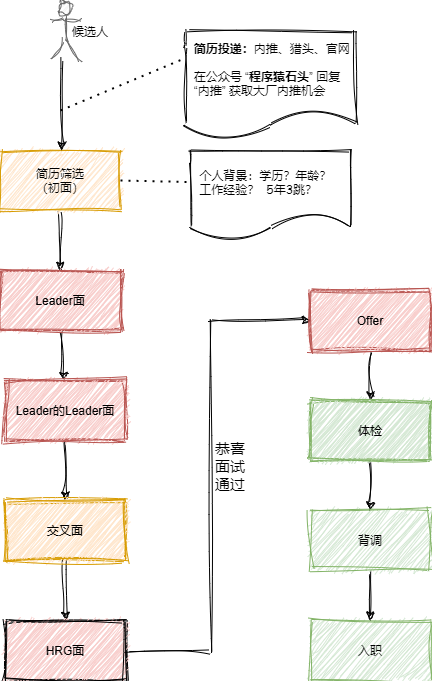

The diagram above was exported from draw.io. Its source (the exported page's mxGraphModel, read from the mxfile embedded in the PNG):
<mxGraphModel dx="2150" dy="2063" grid="1" gridSize="10" guides="1" tooltips="1" connect="1" arrows="1" fold="1" page="1" pageScale="1" pageWidth="827" pageHeight="1169" math="0" shadow="0">
  <root>
    <mxCell id="0" />
    <mxCell id="1" parent="0" />
    <mxCell id="2" value="" style="edgeStyle=none;rounded=0;orthogonalLoop=1;jettySize=auto;html=1;comic=1;jiggle=2;sketch=1;" edge="1" source="3" target="9" parent="1">
      <mxGeometry relative="1" as="geometry" />
    </mxCell>
    <mxCell id="3" value="Leader面" style="rounded=0;whiteSpace=wrap;html=1;fillColor=#f8cecc;strokeColor=#b85450;comic=1;jiggle=2;sketch=1;" vertex="1" parent="1">
      <mxGeometry x="-310" y="640" width="120" height="60" as="geometry" />
    </mxCell>
    <mxCell id="4" value="" style="edgeStyle=none;rounded=0;orthogonalLoop=1;jettySize=auto;html=1;comic=1;jiggle=2;sketch=1;" edge="1" source="5" target="3" parent="1">
      <mxGeometry relative="1" as="geometry" />
    </mxCell>
    <mxCell id="5" value="简历筛选&lt;br&gt;（初面）" style="rounded=0;whiteSpace=wrap;html=1;fillColor=#ffe6cc;strokeColor=#d79b00;comic=1;jiggle=2;sketch=1;" vertex="1" parent="1">
      <mxGeometry x="-310" y="520" width="120" height="60" as="geometry" />
    </mxCell>
    <mxCell id="6" value="" style="rounded=0;orthogonalLoop=1;jettySize=auto;html=1;startArrow=none;comic=1;jiggle=2;sketch=1;" edge="1" source="7" target="5" parent="1">
      <mxGeometry relative="1" as="geometry">
        <mxPoint x="-255" y="430" as="sourcePoint" />
      </mxGeometry>
    </mxCell>
    <mxCell id="7" value="" style="shape=umlActor;verticalLabelPosition=bottom;verticalAlign=top;html=1;outlineConnect=0;fillColor=#f5f5f5;strokeColor=#666666;comic=1;jiggle=2;sketch=1;fontColor=#333333;" vertex="1" parent="1">
      <mxGeometry x="-260" y="370" width="30" height="60" as="geometry" />
    </mxCell>
    <mxCell id="8" value="" style="edgeStyle=none;rounded=0;orthogonalLoop=1;jettySize=auto;html=1;comic=1;jiggle=2;sketch=1;" edge="1" source="9" target="11" parent="1">
      <mxGeometry relative="1" as="geometry" />
    </mxCell>
    <mxCell id="9" value="Leader的Leader面" style="rounded=0;whiteSpace=wrap;html=1;fillColor=#f8cecc;strokeColor=#b85450;comic=1;jiggle=2;sketch=1;" vertex="1" parent="1">
      <mxGeometry x="-305" y="750" width="120" height="60" as="geometry" />
    </mxCell>
    <mxCell id="10" value="" style="edgeStyle=none;rounded=0;orthogonalLoop=1;jettySize=auto;html=1;comic=1;jiggle=2;sketch=1;" edge="1" source="11" target="13" parent="1">
      <mxGeometry relative="1" as="geometry" />
    </mxCell>
    <mxCell id="11" value="&lt;font face=&quot;Comic Sans MS&quot;&gt;交叉面&lt;/font&gt;" style="rounded=0;whiteSpace=wrap;html=1;fillColor=#ffe6cc;strokeColor=#d79b00;comic=1;jiggle=2;sketch=1;" vertex="1" parent="1">
      <mxGeometry x="-305" y="870" width="120" height="60" as="geometry" />
    </mxCell>
    <mxCell id="12" value="" style="edgeStyle=orthogonalEdgeStyle;rounded=0;orthogonalLoop=1;jettySize=auto;html=1;comic=1;jiggle=2;sketch=1;" edge="1" source="13" target="15" parent="1">
      <mxGeometry relative="1" as="geometry">
        <Array as="points">
          <mxPoint x="-100" y="1020" />
          <mxPoint x="-100" y="690" />
        </Array>
      </mxGeometry>
    </mxCell>
    <mxCell id="13" value="HRG面" style="rounded=0;whiteSpace=wrap;html=1;comic=1;jiggle=2;sketch=1;fillColor=#f8cecc;" vertex="1" parent="1">
      <mxGeometry x="-305" y="990" width="120" height="60" as="geometry" />
    </mxCell>
    <mxCell id="14" value="" style="edgeStyle=none;rounded=0;orthogonalLoop=1;jettySize=auto;html=1;comic=1;jiggle=2;sketch=1;" edge="1" source="15" target="17" parent="1">
      <mxGeometry relative="1" as="geometry" />
    </mxCell>
    <mxCell id="15" value="Offer" style="whiteSpace=wrap;html=1;rounded=0;fillColor=#f8cecc;strokeColor=#b85450;comic=1;jiggle=2;sketch=1;" vertex="1" parent="1">
      <mxGeometry y="660" width="120" height="60" as="geometry" />
    </mxCell>
    <mxCell id="16" value="" style="edgeStyle=none;rounded=0;orthogonalLoop=1;jettySize=auto;html=1;comic=1;jiggle=2;sketch=1;" edge="1" source="17" target="19" parent="1">
      <mxGeometry relative="1" as="geometry" />
    </mxCell>
    <mxCell id="17" value="体检" style="whiteSpace=wrap;html=1;rounded=0;fillColor=#d5e8d4;strokeColor=#82b366;comic=1;jiggle=2;sketch=1;" vertex="1" parent="1">
      <mxGeometry y="770" width="120" height="60" as="geometry" />
    </mxCell>
    <mxCell id="18" value="" style="edgeStyle=none;rounded=0;orthogonalLoop=1;jettySize=auto;html=1;comic=1;jiggle=2;sketch=1;" edge="1" source="19" target="20" parent="1">
      <mxGeometry relative="1" as="geometry" />
    </mxCell>
    <mxCell id="19" value="背调" style="whiteSpace=wrap;html=1;rounded=0;fillColor=#d5e8d4;strokeColor=#82b366;comic=1;jiggle=2;sketch=1;" vertex="1" parent="1">
      <mxGeometry y="880" width="120" height="60" as="geometry" />
    </mxCell>
    <mxCell id="20" value="入职" style="whiteSpace=wrap;html=1;rounded=0;fillColor=#d5e8d4;strokeColor=#82b366;comic=1;jiggle=2;sketch=1;" vertex="1" parent="1">
      <mxGeometry y="990" width="120" height="60" as="geometry" />
    </mxCell>
    <mxCell id="21" value="&lt;div&gt;&lt;b&gt;&amp;nbsp; 简历投递：&lt;/b&gt;&lt;span&gt;内推、猎头、官网&lt;/span&gt;&lt;/div&gt;&lt;div&gt;&lt;span&gt;&lt;br&gt;&lt;/span&gt;&lt;/div&gt;&lt;div&gt;&amp;nbsp; 在公众号 “&lt;b&gt;程序猿石头&lt;/b&gt;” 回复&lt;/div&gt;&lt;div&gt;&lt;span&gt;&amp;nbsp; “内推” 获取大厂内推机会&lt;/span&gt;&lt;br&gt;&lt;/div&gt;" style="shape=document;whiteSpace=wrap;html=1;boundedLbl=1;comic=1;jiggle=2;sketch=1;align=left;" vertex="1" parent="1">
      <mxGeometry x="-125" y="400" width="170" height="110" as="geometry" />
    </mxCell>
    <mxCell id="22" value="候选人" style="text;html=1;strokeColor=none;fillColor=none;align=center;verticalAlign=middle;whiteSpace=wrap;rounded=0;comic=1;sketch=1;fontFamily=Comic Sans MS;" vertex="1" parent="1">
      <mxGeometry x="-240" y="390" width="40" height="20" as="geometry" />
    </mxCell>
    <mxCell id="23" value="" style="endArrow=none;dashed=1;html=1;dashPattern=1 3;strokeWidth=2;fontFamily=Comic Sans MS;entryX=0;entryY=0.25;entryDx=0;entryDy=0;" edge="1" target="21" parent="1">
      <mxGeometry width="50" height="50" relative="1" as="geometry">
        <mxPoint x="-249.99999999999977" y="480" as="sourcePoint" />
        <mxPoint x="-160" y="470" as="targetPoint" />
      </mxGeometry>
    </mxCell>
    <mxCell id="24" value="" style="endArrow=none;dashed=1;html=1;dashPattern=1 3;strokeWidth=2;fontFamily=Comic Sans MS;exitX=1;exitY=0.5;exitDx=0;exitDy=0;entryX=-0.017;entryY=0.35;entryDx=0;entryDy=0;entryPerimeter=0;" edge="1" source="5" target="25" parent="1">
      <mxGeometry width="50" height="50" relative="1" as="geometry">
        <mxPoint x="-70" y="600" as="sourcePoint" />
        <mxPoint x="-130" y="570" as="targetPoint" />
      </mxGeometry>
    </mxCell>
    <mxCell id="25" value="&amp;nbsp; 个人背景：学历？年龄？&lt;br&gt;&amp;nbsp; 工作经验？&amp;nbsp; 5年3跳？" style="shape=document;whiteSpace=wrap;html=1;boundedLbl=1;comic=1;sketch=1;fontFamily=Comic Sans MS;strokeColor=#000000;fillColor=none;align=left;" vertex="1" parent="1">
      <mxGeometry x="-120" y="520" width="160" height="90" as="geometry" />
    </mxCell>
    <mxCell id="26" value="HRG面" style="rounded=0;whiteSpace=wrap;html=1;comic=1;jiggle=2;sketch=1;fillColor=#f8cecc;" vertex="1" parent="1">
      <mxGeometry x="-305" y="990" width="120" height="60" as="geometry" />
    </mxCell>
    <mxCell id="27" value="&lt;font face=&quot;Comic Sans MS&quot;&gt;交叉面&lt;/font&gt;" style="rounded=0;whiteSpace=wrap;html=1;fillColor=#ffe6cc;strokeColor=#d79b00;comic=1;jiggle=2;sketch=1;" vertex="1" parent="1">
      <mxGeometry x="-305" y="870" width="120" height="60" as="geometry" />
    </mxCell>
    <mxCell id="28" value="Leader的Leader面" style="rounded=0;whiteSpace=wrap;html=1;fillColor=#f8cecc;strokeColor=#b85450;comic=1;jiggle=2;sketch=1;" vertex="1" parent="1">
      <mxGeometry x="-305" y="750" width="120" height="60" as="geometry" />
    </mxCell>
    <mxCell id="29" value="Leader面" style="rounded=0;whiteSpace=wrap;html=1;fillColor=#f8cecc;strokeColor=#b85450;comic=1;jiggle=2;sketch=1;" vertex="1" parent="1">
      <mxGeometry x="-310" y="640" width="120" height="60" as="geometry" />
    </mxCell>
    <mxCell id="30" value="Offer" style="whiteSpace=wrap;html=1;rounded=0;fillColor=#f8cecc;strokeColor=#b85450;comic=1;jiggle=2;sketch=1;" vertex="1" parent="1">
      <mxGeometry y="660" width="120" height="60" as="geometry" />
    </mxCell>
    <mxCell id="31" value="体检" style="whiteSpace=wrap;html=1;rounded=0;fillColor=#d5e8d4;strokeColor=#82b366;comic=1;jiggle=2;sketch=1;" vertex="1" parent="1">
      <mxGeometry y="770" width="120" height="60" as="geometry" />
    </mxCell>
    <mxCell id="32" value="恭喜&lt;br&gt;面试&lt;br&gt;通过" style="text;html=1;strokeColor=none;fillColor=none;align=center;verticalAlign=middle;whiteSpace=wrap;rounded=0;comic=1;sketch=1;fontFamily=Comic Sans MS;fontSize=15;" vertex="1" parent="1">
      <mxGeometry x="-100" y="800" width="40" height="70" as="geometry" />
    </mxCell>
  </root>
</mxGraphModel>